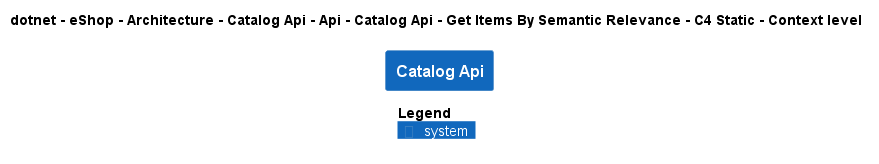

The diagram above was rendered by PlantUML. Its source (embedded in the PNG):
@startuml
!pragma layout smetana
!include ..\..\..\..\..\..\..\..\..\..\..\.c4s\C4_Context.puml

AddElementTag("c4interflow:lifecycle:new", $bgColor=green, $fontColor=#ffffff, $borderColor=green, $shadowing="False")
AddElementTag("c4interflow:lifecycle:changed", $bgColor=orange, $fontColor=#ffffff, $borderColor=orange, $shadowing="False")
AddElementTag("c4interflow:lifecycle:removed", $bgColor=red, $fontColor=#ffffff, $borderColor=red, $shadowing="False")

AddRelTag("c4interflow:lifecycle:new", $textColor=green, $lineColor=green)
AddRelTag("c4interflow:lifecycle:changed", $textColor=orange, $lineColor=orange)
AddRelTag("c4interflow:lifecycle:removed", $textColor=red, $lineColor=red)

SHOW_PERSON_PORTRAIT()
LAYOUT_TOP_DOWN()

skinparam linetype polyline

title dotnet - eShop - Architecture - Catalog Api - Api - Catalog Api - Get Items By Semantic Relevance - C4 Static - Context level

System(dotnet.eShop.Architecture.SoftwareSystems.CatalogApi, "Catalog Api", "")



SHOW_LEGEND()
@enduml